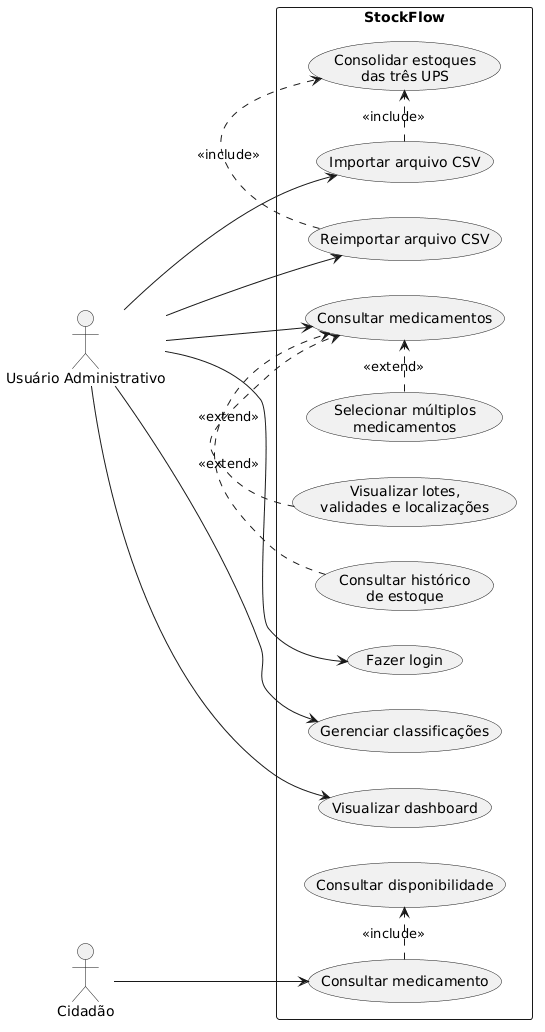

The diagram above was rendered by PlantUML. Its source (embedded in the PNG):
@startuml
left to right direction

actor "Usuário Administrativo" as Admin
actor "Cidadão" as Cidadao

rectangle "StockFlow" {

    usecase "Fazer login" as UC01

    usecase "Importar arquivo CSV" as UC02
    usecase "Reimportar arquivo CSV" as UC03
    usecase "Consolidar estoques\ndas três UPS" as UC04

    usecase "Consultar medicamentos" as UC05
    usecase "Consultar histórico\nde estoque" as UC06
    usecase "Visualizar lotes,\nvalidades e localizações" as UC07
    usecase "Selecionar múltiplos\nmedicamentos" as UC08

    usecase "Gerenciar classificações" as UC09
    usecase "Visualizar dashboard" as UC10

    usecase "Consultar medicamento" as UC11
    usecase "Consultar disponibilidade" as UC12
}

Admin --> UC01
Admin --> UC02
Admin --> UC03
Admin --> UC05
Admin --> UC09
Admin --> UC10

Cidadao --> UC11

UC02 .> UC04 : <<include>>
UC03 .> UC04 : <<include>>

UC06 .> UC05 : <<extend>>
UC07 .> UC05 : <<extend>>
UC08 .> UC05 : <<extend>>

UC11 .> UC12 : <<include>>
@enduml